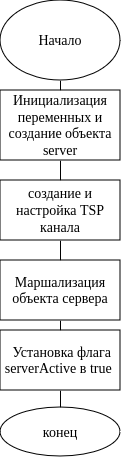

The diagram above was exported from draw.io. Its source (the exported page's mxGraphModel, read from the mxfile embedded in the PNG):
<mxGraphModel dx="1364" dy="795" grid="1" gridSize="10" guides="1" tooltips="1" connect="1" arrows="1" fold="1" page="1" pageScale="1" pageWidth="827" pageHeight="1169" math="0" shadow="0">
  <root>
    <mxCell id="0" />
    <mxCell id="1" parent="0" />
    <mxCell id="stUqSXeWU2cI8okZ4xGN-80" style="edgeStyle=none;rounded=0;orthogonalLoop=1;jettySize=auto;html=1;exitX=0.5;exitY=1;exitDx=0;exitDy=0;entryX=0.5;entryY=0;entryDx=0;entryDy=0;strokeColor=default;align=center;verticalAlign=middle;fontFamily=Times New Roman;fontSize=14;fontColor=default;labelBackgroundColor=none;endArrow=none;" edge="1" parent="1" source="stUqSXeWU2cI8okZ4xGN-81" target="stUqSXeWU2cI8okZ4xGN-83">
      <mxGeometry relative="1" as="geometry" />
    </mxCell>
    <mxCell id="stUqSXeWU2cI8okZ4xGN-81" value="Начало" style="ellipse;whiteSpace=wrap;html=1;strokeColor=default;align=center;verticalAlign=middle;fontFamily=Times New Roman;fontSize=14;fontColor=default;labelBackgroundColor=none;fillColor=default;" vertex="1" parent="1">
      <mxGeometry x="354" y="570" width="120" height="80" as="geometry" />
    </mxCell>
    <mxCell id="stUqSXeWU2cI8okZ4xGN-82" style="edgeStyle=none;rounded=0;orthogonalLoop=1;jettySize=auto;html=1;exitX=0.5;exitY=1;exitDx=0;exitDy=0;strokeColor=default;align=center;verticalAlign=middle;fontFamily=Times New Roman;fontSize=14;fontColor=default;labelBackgroundColor=none;endArrow=none;" edge="1" parent="1" source="stUqSXeWU2cI8okZ4xGN-83" target="stUqSXeWU2cI8okZ4xGN-85">
      <mxGeometry relative="1" as="geometry" />
    </mxCell>
    <mxCell id="stUqSXeWU2cI8okZ4xGN-83" value="Инициализация переменных и создание объекта server" style="rounded=0;whiteSpace=wrap;html=1;strokeColor=default;align=center;verticalAlign=middle;fontFamily=Times New Roman;fontSize=14;fontColor=default;labelBackgroundColor=none;fillColor=default;" vertex="1" parent="1">
      <mxGeometry x="354" y="660" width="120" height="70" as="geometry" />
    </mxCell>
    <mxCell id="stUqSXeWU2cI8okZ4xGN-84" style="edgeStyle=orthogonalEdgeStyle;rounded=0;orthogonalLoop=1;jettySize=auto;html=1;exitX=0.5;exitY=1;exitDx=0;exitDy=0;entryX=0.5;entryY=0;entryDx=0;entryDy=0;endArrow=none;endFill=0;" edge="1" parent="1" source="stUqSXeWU2cI8okZ4xGN-85" target="stUqSXeWU2cI8okZ4xGN-87">
      <mxGeometry relative="1" as="geometry" />
    </mxCell>
    <mxCell id="stUqSXeWU2cI8okZ4xGN-85" value="создание и настройка TSP канала" style="rounded=0;whiteSpace=wrap;html=1;strokeColor=default;align=center;verticalAlign=middle;fontFamily=Times New Roman;fontSize=14;fontColor=default;labelBackgroundColor=none;fillColor=default;" vertex="1" parent="1">
      <mxGeometry x="354" y="750" width="120" height="60" as="geometry" />
    </mxCell>
    <mxCell id="stUqSXeWU2cI8okZ4xGN-86" style="edgeStyle=none;rounded=0;orthogonalLoop=1;jettySize=auto;html=1;exitX=0.5;exitY=1;exitDx=0;exitDy=0;entryX=0.5;entryY=0;entryDx=0;entryDy=0;strokeColor=default;align=center;verticalAlign=middle;fontFamily=Times New Roman;fontSize=14;fontColor=default;labelBackgroundColor=none;endArrow=none;" edge="1" parent="1" source="stUqSXeWU2cI8okZ4xGN-87" target="stUqSXeWU2cI8okZ4xGN-89">
      <mxGeometry relative="1" as="geometry" />
    </mxCell>
    <mxCell id="stUqSXeWU2cI8okZ4xGN-87" value="Маршализация объекта сервера" style="rounded=0;whiteSpace=wrap;html=1;strokeColor=default;align=center;verticalAlign=middle;fontFamily=Times New Roman;fontSize=14;fontColor=default;labelBackgroundColor=none;fillColor=default;" vertex="1" parent="1">
      <mxGeometry x="354" y="830" width="120" height="60" as="geometry" />
    </mxCell>
    <mxCell id="stUqSXeWU2cI8okZ4xGN-88" style="edgeStyle=none;rounded=0;orthogonalLoop=1;jettySize=auto;html=1;exitX=0.5;exitY=1;exitDx=0;exitDy=0;strokeColor=default;align=center;verticalAlign=middle;fontFamily=Times New Roman;fontSize=14;fontColor=default;labelBackgroundColor=none;endArrow=none;" edge="1" parent="1" source="stUqSXeWU2cI8okZ4xGN-89" target="stUqSXeWU2cI8okZ4xGN-90">
      <mxGeometry relative="1" as="geometry" />
    </mxCell>
    <mxCell id="stUqSXeWU2cI8okZ4xGN-89" value="&amp;nbsp;Установка флага serverActive в true&amp;nbsp;" style="rounded=0;whiteSpace=wrap;html=1;strokeColor=default;align=center;verticalAlign=middle;fontFamily=Times New Roman;fontSize=14;fontColor=default;labelBackgroundColor=none;fillColor=default;" vertex="1" parent="1">
      <mxGeometry x="354" y="900" width="120" height="60" as="geometry" />
    </mxCell>
    <mxCell id="stUqSXeWU2cI8okZ4xGN-90" value="конец" style="ellipse;whiteSpace=wrap;html=1;strokeColor=default;align=center;verticalAlign=middle;fontFamily=Times New Roman;fontSize=14;fontColor=default;labelBackgroundColor=none;fillColor=default;" vertex="1" parent="1">
      <mxGeometry x="354" y="977" width="120" height="49" as="geometry" />
    </mxCell>
  </root>
</mxGraphModel>